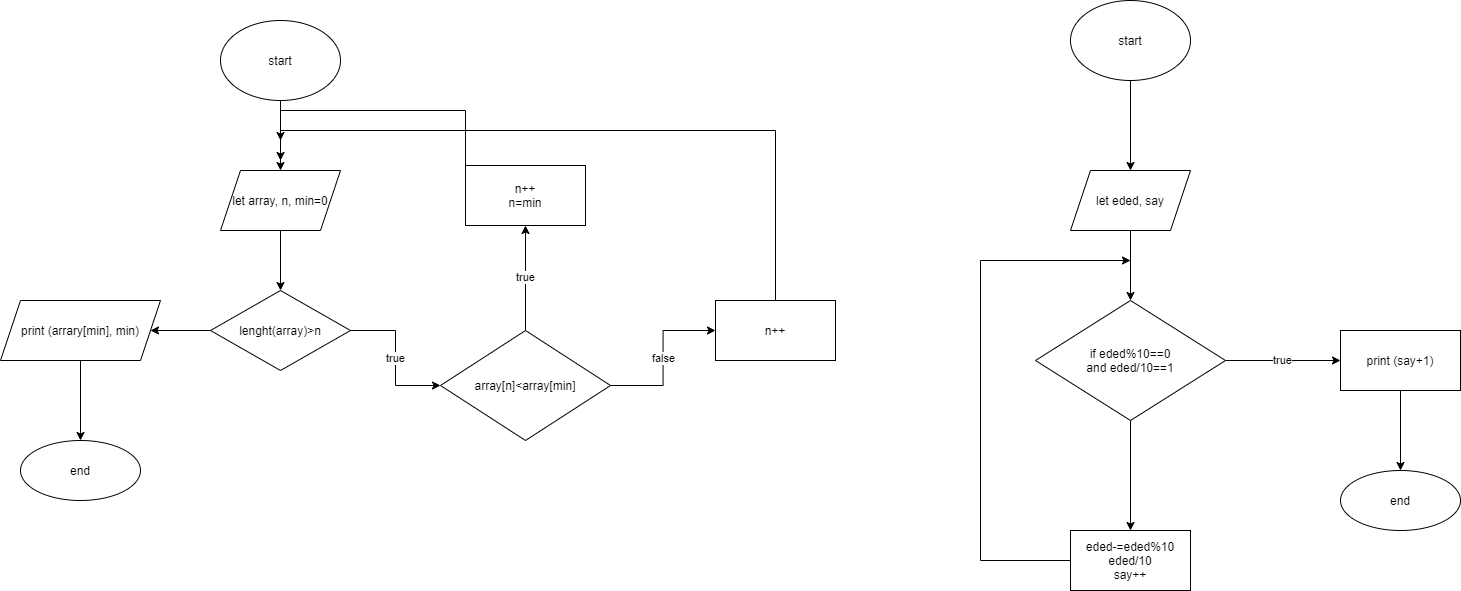

The diagram above was exported from draw.io. Its source (the exported page's mxGraphModel, read from the mxfile embedded in the PNG):
<mxGraphModel dx="2067" dy="1843" grid="1" gridSize="10" guides="1" tooltips="1" connect="1" arrows="1" fold="1" page="1" pageScale="1" pageWidth="827" pageHeight="1169" math="0" shadow="0">
  <root>
    <mxCell id="WIyWlLk6GJQsqaUBKTNV-0" />
    <mxCell id="WIyWlLk6GJQsqaUBKTNV-1" parent="WIyWlLk6GJQsqaUBKTNV-0" />
    <mxCell id="IFnP5e1wencyOsVq2tJb-2" style="edgeStyle=orthogonalEdgeStyle;rounded=0;orthogonalLoop=1;jettySize=auto;html=1;" edge="1" parent="WIyWlLk6GJQsqaUBKTNV-1" source="IFnP5e1wencyOsVq2tJb-0" target="IFnP5e1wencyOsVq2tJb-1">
      <mxGeometry relative="1" as="geometry" />
    </mxCell>
    <mxCell id="IFnP5e1wencyOsVq2tJb-0" value="start" style="ellipse;whiteSpace=wrap;html=1;" vertex="1" parent="WIyWlLk6GJQsqaUBKTNV-1">
      <mxGeometry x="60" y="-1110" width="120" height="80" as="geometry" />
    </mxCell>
    <mxCell id="IFnP5e1wencyOsVq2tJb-4" value="" style="edgeStyle=orthogonalEdgeStyle;rounded=0;orthogonalLoop=1;jettySize=auto;html=1;" edge="1" parent="WIyWlLk6GJQsqaUBKTNV-1" source="IFnP5e1wencyOsVq2tJb-1" target="IFnP5e1wencyOsVq2tJb-3">
      <mxGeometry relative="1" as="geometry" />
    </mxCell>
    <mxCell id="IFnP5e1wencyOsVq2tJb-1" value="let array, n, min=0" style="shape=parallelogram;perimeter=parallelogramPerimeter;whiteSpace=wrap;html=1;fixedSize=1;" vertex="1" parent="WIyWlLk6GJQsqaUBKTNV-1">
      <mxGeometry x="60" y="-960" width="120" height="60" as="geometry" />
    </mxCell>
    <mxCell id="IFnP5e1wencyOsVq2tJb-6" value="" style="edgeStyle=orthogonalEdgeStyle;rounded=0;orthogonalLoop=1;jettySize=auto;html=1;" edge="1" parent="WIyWlLk6GJQsqaUBKTNV-1" source="IFnP5e1wencyOsVq2tJb-3" target="IFnP5e1wencyOsVq2tJb-5">
      <mxGeometry relative="1" as="geometry" />
    </mxCell>
    <mxCell id="IFnP5e1wencyOsVq2tJb-10" value="true" style="edgeStyle=orthogonalEdgeStyle;rounded=0;orthogonalLoop=1;jettySize=auto;html=1;" edge="1" parent="WIyWlLk6GJQsqaUBKTNV-1" source="IFnP5e1wencyOsVq2tJb-3" target="IFnP5e1wencyOsVq2tJb-9">
      <mxGeometry relative="1" as="geometry" />
    </mxCell>
    <mxCell id="IFnP5e1wencyOsVq2tJb-3" value="lenght(array)&amp;gt;n" style="rhombus;whiteSpace=wrap;html=1;" vertex="1" parent="WIyWlLk6GJQsqaUBKTNV-1">
      <mxGeometry x="50" y="-840" width="140" height="80" as="geometry" />
    </mxCell>
    <mxCell id="IFnP5e1wencyOsVq2tJb-8" value="" style="edgeStyle=orthogonalEdgeStyle;rounded=0;orthogonalLoop=1;jettySize=auto;html=1;" edge="1" parent="WIyWlLk6GJQsqaUBKTNV-1" source="IFnP5e1wencyOsVq2tJb-5" target="IFnP5e1wencyOsVq2tJb-7">
      <mxGeometry relative="1" as="geometry" />
    </mxCell>
    <mxCell id="IFnP5e1wencyOsVq2tJb-5" value="print (arrary[min], min)" style="shape=parallelogram;perimeter=parallelogramPerimeter;whiteSpace=wrap;html=1;fixedSize=1;" vertex="1" parent="WIyWlLk6GJQsqaUBKTNV-1">
      <mxGeometry x="-160" y="-830" width="160" height="60" as="geometry" />
    </mxCell>
    <mxCell id="IFnP5e1wencyOsVq2tJb-7" value="end" style="ellipse;whiteSpace=wrap;html=1;" vertex="1" parent="WIyWlLk6GJQsqaUBKTNV-1">
      <mxGeometry x="-140" y="-690" width="120" height="60" as="geometry" />
    </mxCell>
    <mxCell id="IFnP5e1wencyOsVq2tJb-12" value="false" style="edgeStyle=orthogonalEdgeStyle;rounded=0;orthogonalLoop=1;jettySize=auto;html=1;" edge="1" parent="WIyWlLk6GJQsqaUBKTNV-1" source="IFnP5e1wencyOsVq2tJb-9" target="IFnP5e1wencyOsVq2tJb-11">
      <mxGeometry relative="1" as="geometry" />
    </mxCell>
    <mxCell id="IFnP5e1wencyOsVq2tJb-16" value="true" style="edgeStyle=orthogonalEdgeStyle;rounded=0;orthogonalLoop=1;jettySize=auto;html=1;" edge="1" parent="WIyWlLk6GJQsqaUBKTNV-1" source="IFnP5e1wencyOsVq2tJb-9" target="IFnP5e1wencyOsVq2tJb-15">
      <mxGeometry relative="1" as="geometry" />
    </mxCell>
    <mxCell id="IFnP5e1wencyOsVq2tJb-9" value="array[n]&amp;lt;array[min]" style="rhombus;whiteSpace=wrap;html=1;" vertex="1" parent="WIyWlLk6GJQsqaUBKTNV-1">
      <mxGeometry x="280" y="-800" width="170" height="110" as="geometry" />
    </mxCell>
    <mxCell id="IFnP5e1wencyOsVq2tJb-13" style="edgeStyle=orthogonalEdgeStyle;rounded=0;orthogonalLoop=1;jettySize=auto;html=1;" edge="1" parent="WIyWlLk6GJQsqaUBKTNV-1" source="IFnP5e1wencyOsVq2tJb-11">
      <mxGeometry relative="1" as="geometry">
        <mxPoint x="120" y="-990" as="targetPoint" />
        <Array as="points">
          <mxPoint x="615" y="-1000" />
          <mxPoint x="120" y="-1000" />
        </Array>
      </mxGeometry>
    </mxCell>
    <mxCell id="IFnP5e1wencyOsVq2tJb-11" value="n++" style="whiteSpace=wrap;html=1;" vertex="1" parent="WIyWlLk6GJQsqaUBKTNV-1">
      <mxGeometry x="555" y="-830" width="120" height="60" as="geometry" />
    </mxCell>
    <mxCell id="IFnP5e1wencyOsVq2tJb-18" style="edgeStyle=orthogonalEdgeStyle;rounded=0;orthogonalLoop=1;jettySize=auto;html=1;exitX=0;exitY=0.5;exitDx=0;exitDy=0;" edge="1" parent="WIyWlLk6GJQsqaUBKTNV-1" source="IFnP5e1wencyOsVq2tJb-15">
      <mxGeometry relative="1" as="geometry">
        <mxPoint x="120" y="-970" as="targetPoint" />
        <Array as="points">
          <mxPoint x="305" y="-1020" />
          <mxPoint x="120" y="-1020" />
        </Array>
      </mxGeometry>
    </mxCell>
    <mxCell id="IFnP5e1wencyOsVq2tJb-15" value="n++&lt;br&gt;n=min" style="whiteSpace=wrap;html=1;" vertex="1" parent="WIyWlLk6GJQsqaUBKTNV-1">
      <mxGeometry x="305" y="-965" width="120" height="60" as="geometry" />
    </mxCell>
    <mxCell id="IFnP5e1wencyOsVq2tJb-21" value="" style="edgeStyle=orthogonalEdgeStyle;rounded=0;orthogonalLoop=1;jettySize=auto;html=1;" edge="1" parent="WIyWlLk6GJQsqaUBKTNV-1" source="IFnP5e1wencyOsVq2tJb-19" target="IFnP5e1wencyOsVq2tJb-20">
      <mxGeometry relative="1" as="geometry" />
    </mxCell>
    <mxCell id="IFnP5e1wencyOsVq2tJb-19" value="start" style="ellipse;whiteSpace=wrap;html=1;" vertex="1" parent="WIyWlLk6GJQsqaUBKTNV-1">
      <mxGeometry x="910" y="-1130" width="120" height="80" as="geometry" />
    </mxCell>
    <mxCell id="IFnP5e1wencyOsVq2tJb-23" value="" style="edgeStyle=orthogonalEdgeStyle;rounded=0;orthogonalLoop=1;jettySize=auto;html=1;" edge="1" parent="WIyWlLk6GJQsqaUBKTNV-1" source="IFnP5e1wencyOsVq2tJb-20" target="IFnP5e1wencyOsVq2tJb-22">
      <mxGeometry relative="1" as="geometry" />
    </mxCell>
    <mxCell id="IFnP5e1wencyOsVq2tJb-20" value="let eded, say" style="shape=parallelogram;perimeter=parallelogramPerimeter;whiteSpace=wrap;html=1;fixedSize=1;" vertex="1" parent="WIyWlLk6GJQsqaUBKTNV-1">
      <mxGeometry x="910" y="-960" width="120" height="60" as="geometry" />
    </mxCell>
    <mxCell id="IFnP5e1wencyOsVq2tJb-25" value="true" style="edgeStyle=orthogonalEdgeStyle;rounded=0;orthogonalLoop=1;jettySize=auto;html=1;" edge="1" parent="WIyWlLk6GJQsqaUBKTNV-1" source="IFnP5e1wencyOsVq2tJb-22" target="IFnP5e1wencyOsVq2tJb-24">
      <mxGeometry relative="1" as="geometry" />
    </mxCell>
    <mxCell id="IFnP5e1wencyOsVq2tJb-31" value="" style="edgeStyle=orthogonalEdgeStyle;rounded=0;orthogonalLoop=1;jettySize=auto;html=1;" edge="1" parent="WIyWlLk6GJQsqaUBKTNV-1" source="IFnP5e1wencyOsVq2tJb-22" target="IFnP5e1wencyOsVq2tJb-30">
      <mxGeometry relative="1" as="geometry" />
    </mxCell>
    <mxCell id="IFnP5e1wencyOsVq2tJb-22" value="if eded%10==0&lt;br&gt;and eded/10==1" style="rhombus;whiteSpace=wrap;html=1;" vertex="1" parent="WIyWlLk6GJQsqaUBKTNV-1">
      <mxGeometry x="875" y="-830" width="190" height="120" as="geometry" />
    </mxCell>
    <mxCell id="IFnP5e1wencyOsVq2tJb-27" value="" style="edgeStyle=orthogonalEdgeStyle;rounded=0;orthogonalLoop=1;jettySize=auto;html=1;" edge="1" parent="WIyWlLk6GJQsqaUBKTNV-1" source="IFnP5e1wencyOsVq2tJb-24" target="IFnP5e1wencyOsVq2tJb-26">
      <mxGeometry relative="1" as="geometry" />
    </mxCell>
    <mxCell id="IFnP5e1wencyOsVq2tJb-24" value="print (say+1)" style="whiteSpace=wrap;html=1;" vertex="1" parent="WIyWlLk6GJQsqaUBKTNV-1">
      <mxGeometry x="1180" y="-800" width="120" height="60" as="geometry" />
    </mxCell>
    <mxCell id="IFnP5e1wencyOsVq2tJb-26" value="end" style="ellipse;whiteSpace=wrap;html=1;" vertex="1" parent="WIyWlLk6GJQsqaUBKTNV-1">
      <mxGeometry x="1180" y="-660" width="120" height="60" as="geometry" />
    </mxCell>
    <mxCell id="IFnP5e1wencyOsVq2tJb-33" style="edgeStyle=orthogonalEdgeStyle;rounded=0;orthogonalLoop=1;jettySize=auto;html=1;exitX=0;exitY=0.5;exitDx=0;exitDy=0;" edge="1" parent="WIyWlLk6GJQsqaUBKTNV-1" source="IFnP5e1wencyOsVq2tJb-30">
      <mxGeometry relative="1" as="geometry">
        <mxPoint x="970" y="-870" as="targetPoint" />
        <Array as="points">
          <mxPoint x="820" y="-570" />
          <mxPoint x="820" y="-870" />
          <mxPoint x="970" y="-870" />
        </Array>
      </mxGeometry>
    </mxCell>
    <mxCell id="IFnP5e1wencyOsVq2tJb-30" value="eded-=eded%10&lt;br&gt;eded/10&lt;br&gt;say++" style="whiteSpace=wrap;html=1;" vertex="1" parent="WIyWlLk6GJQsqaUBKTNV-1">
      <mxGeometry x="910" y="-600" width="120" height="60" as="geometry" />
    </mxCell>
  </root>
</mxGraphModel>